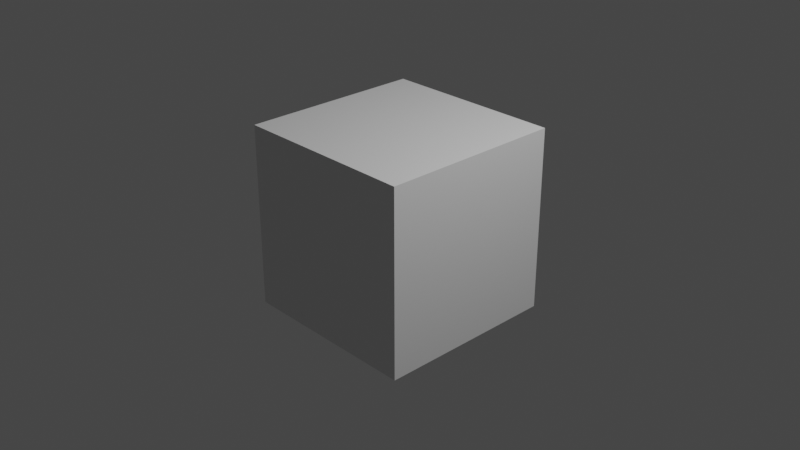# Source: EmptyScene_Blender2_80.blend  (saved by Blender 2.80.45; exported with 4.5.12 LTS)
import bpy
from mathutils import Matrix  # noqa: F401  (used for matrix-valued properties, if any)

bpy.ops.wm.read_factory_settings(use_empty=True)
scene = bpy.context.scene
scene.name = 'Scene'

# ---- collections
col_collection = bpy.data.collections.new('Collection'); scene.collection.children.link(col_collection)

# ---- materials (node trees are filled in below, after node groups)
mat_material = bpy.data.materials.new('Material')
mat_material.alpha_threshold = 0.0
mat_material.use_transparent_shadow = False
mat_material.roughness = 0.5
mat_material.line_color = (0.0, 0.0, 0.0, 1.0)

# ---- material node trees
mat_material.use_nodes = True; mat_material.node_tree.nodes.clear()
_N = mat_material.node_tree.nodes; _L = mat_material.node_tree.links
n0 = _N.new('ShaderNodeOutputMaterial'); n0.name = 'Material Output'; n0.location = (300, 300)
n1 = _N.new('ShaderNodeBsdfPrincipled'); n1.name = 'Principled BSDF'; n1.location = (10, 300)
n1.distribution = 'GGX'
n1.subsurface_method = 'BURLEY'
n1.inputs[3].default_value = 1.45
_L.new(n1.outputs[0], n0.inputs[0])
n0.is_active_output = True

# ---- world
world_world = bpy.data.worlds.new('World'); scene.world = world_world
world_world.use_nodes = True; world_world.node_tree.nodes.clear()
_N = world_world.node_tree.nodes; _L = world_world.node_tree.links
n0 = _N.new('ShaderNodeOutputWorld'); n0.name = 'World Output'; n0.location = (300, 300)
n1 = _N.new('ShaderNodeBackground'); n1.name = 'Background'; n1.location = (10, 300)
n1.inputs[0].default_value = (0.05088, 0.05088, 0.05088, 1.0)
_L.new(n1.outputs[0], n0.inputs[0])
n0.is_active_output = True
world_world.color = (0.05088, 0.05088, 0.05088)
world_world.use_sun_shadow = False
world_world.sun_shadow_jitter_overblur = 0.0

# ---- cameras
cam_camera = bpy.data.cameras.new('Camera')
cam_camera.clip_end = 100.0
cam_camera.ortho_scale = 7.314
cam_camera.dof.focus_distance = 0.0
cam_camera.dof.aperture_fstop = 128.0

# ---- lights
light_light = bpy.data.lights.new('Light', 'POINT')
light_light.transmission_factor = 0.0
light_light.cutoff_distance = 30.0
light_light.energy = 1000.0
light_light.shadow_buffer_clip_start = 1.001
light_light.shadow_soft_size = 0.1
light_light.shadow_maximum_resolution = 0.006
light_light.use_absolute_resolution = True

# ---- meshes
me_cube = bpy.data.meshes.new('Cube')
me_cube.from_pydata([(1.0, 1.0, 1.0), (1.0, 1.0, -1.0), (1.0, -1.0, 1.0), (1.0, -1.0, -1.0), (-1.0, 1.0, 1.0), (-1.0, 1.0, -1.0), (-1.0, -1.0, 1.0), (-1.0, -1.0, -1.0)], [], [(0, 4, 6, 2), (3, 2, 6, 7), (7, 6, 4, 5), (5, 1, 3, 7), (1, 0, 2, 3), (5, 4, 0, 1)])
_uv = me_cube.uv_layers.new(name='UVMap')
_uv.uv.foreach_set('vector', [0.375, 0.0, 0.625, 0.0, 0.625, 0.25, 0.375, 0.25, 0.375, 0.25, 0.625, 0.25, 0.625, 0.5, 0.375, 0.5, 0.375, 0.5, 0.625, 0.5, 0.625, 0.75, 0.375, 0.75, 0.375, 0.75, 0.625, 0.75, 0.625, 1.0, 0.375, 1.0, 0.125, 0.5, 0.375, 0.5, 0.375, 0.75, 0.125, 0.75, 0.625, 0.5, 0.875, 0.5, 0.875, 0.75, 0.625, 0.75])
me_cube.materials.append(mat_material)
me_cube.use_remesh_preserve_volume = False
me_cube.use_remesh_preserve_attributes = False
me_cube.use_mirror_vertex_groups = False
me_cube.update()

# ---- objects
ob_cube = bpy.data.objects.new('Cube', me_cube)
ob_light = bpy.data.objects.new('Light', light_light)
ob_camera = bpy.data.objects.new('Camera', cam_camera)

# ---- transforms, parenting, visibility, modifiers, constraints
ob_cube.location = (0.0, 0.0, 0.0)
ob_cube.lock_rotations_4d = False
ob_cube.empty_display_type = 'ARROWS'
ob_cube.lineart.crease_threshold = 0.0
ob_light.location = (4.076, 1.005, 5.904)
ob_light.rotation_euler = (0.6503, 0.05522, 1.866)
ob_light.lock_rotations_4d = False
ob_light.empty_display_type = 'ARROWS'
ob_light.color = (0.0, 0.0, 0.0, 0.0)
ob_light.lineart.crease_threshold = 0.0
ob_camera.location = (7.359, -6.926, 4.958)
ob_camera.rotation_euler = (1.109, 0.0, 0.8149)
ob_camera.lock_rotations_4d = False
ob_camera.empty_display_type = 'ARROWS'
ob_camera.color = (0.0, 0.0, 0.0, 0.0)
ob_camera.display_type = 'WIRE'
ob_camera.lineart.crease_threshold = 0.0

# ---- collection membership
col_collection.objects.link(ob_cube)
col_collection.objects.link(ob_light)
col_collection.objects.link(ob_camera)

# ---- scene / render settings (as saved in the file)
scene.camera = ob_camera
scene.frame_start = 1001; scene.frame_end = 1100; scene.frame_set(1)
scene.render.engine = 'BLENDER_EEVEE_NEXT'
scene.cycles.use_denoising = False
scene.cycles.samples = 128
scene.cycles.sampling_pattern = 'TABULATED_SOBOL'
scene.cycles.use_adaptive_sampling = False
scene.cycles.use_light_tree = False
scene.view_settings.view_transform = 'Filmic'
bpy.context.view_layer.update()
